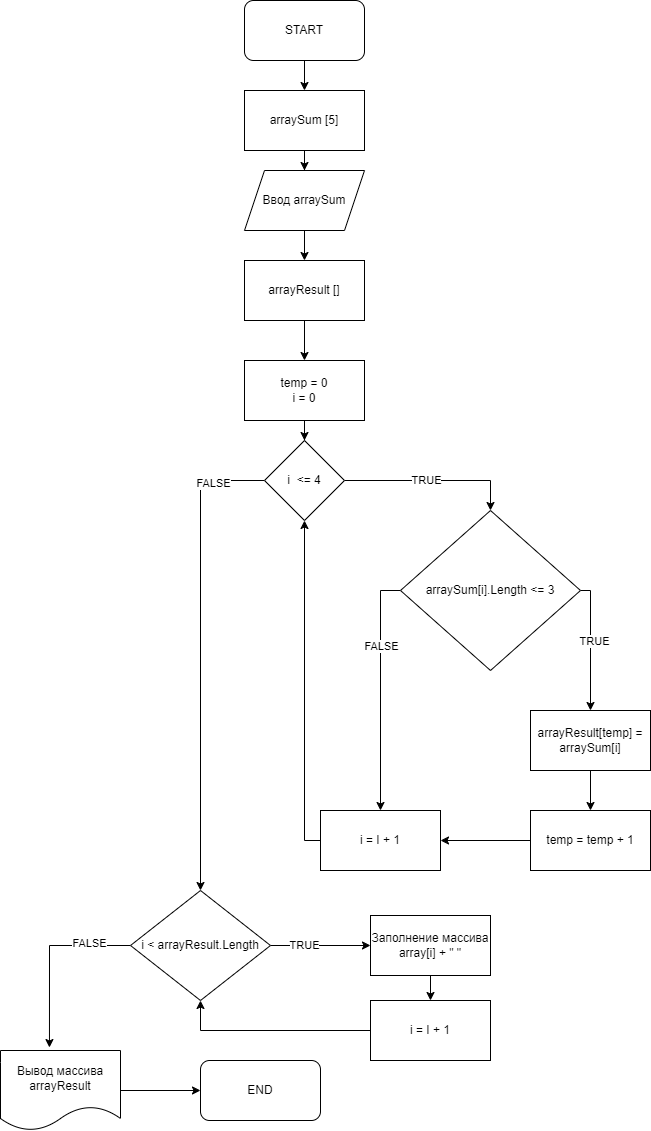

The diagram above was exported from draw.io. Its source (the exported page's mxGraphModel, read from the mxfile embedded in the PNG):
<mxGraphModel dx="2074" dy="739" grid="1" gridSize="10" guides="1" tooltips="1" connect="1" arrows="1" fold="1" page="1" pageScale="1" pageWidth="827" pageHeight="1169" math="0" shadow="0">
  <root>
    <mxCell id="0" />
    <mxCell id="1" parent="0" />
    <mxCell id="RySC0k_Oz_kZBrPhz3UT-5" style="edgeStyle=orthogonalEdgeStyle;rounded=0;orthogonalLoop=1;jettySize=auto;html=1;" parent="1" source="RySC0k_Oz_kZBrPhz3UT-1" target="RySC0k_Oz_kZBrPhz3UT-2" edge="1">
      <mxGeometry relative="1" as="geometry" />
    </mxCell>
    <mxCell id="RySC0k_Oz_kZBrPhz3UT-1" value="START" style="rounded=1;whiteSpace=wrap;html=1;" parent="1" vertex="1">
      <mxGeometry x="354" y="30" width="120" height="60" as="geometry" />
    </mxCell>
    <mxCell id="RySC0k_Oz_kZBrPhz3UT-6" style="edgeStyle=orthogonalEdgeStyle;rounded=0;orthogonalLoop=1;jettySize=auto;html=1;" parent="1" source="RySC0k_Oz_kZBrPhz3UT-2" target="RySC0k_Oz_kZBrPhz3UT-3" edge="1">
      <mxGeometry relative="1" as="geometry" />
    </mxCell>
    <mxCell id="RySC0k_Oz_kZBrPhz3UT-2" value="arraySum [5]" style="rounded=0;whiteSpace=wrap;html=1;" parent="1" vertex="1">
      <mxGeometry x="354" y="120" width="120" height="60" as="geometry" />
    </mxCell>
    <mxCell id="RySC0k_Oz_kZBrPhz3UT-8" style="edgeStyle=orthogonalEdgeStyle;rounded=0;orthogonalLoop=1;jettySize=auto;html=1;entryX=0.5;entryY=0;entryDx=0;entryDy=0;" parent="1" source="RySC0k_Oz_kZBrPhz3UT-3" target="RySC0k_Oz_kZBrPhz3UT-7" edge="1">
      <mxGeometry relative="1" as="geometry" />
    </mxCell>
    <mxCell id="RySC0k_Oz_kZBrPhz3UT-3" value="Ввод arraySum" style="shape=parallelogram;perimeter=parallelogramPerimeter;whiteSpace=wrap;html=1;fixedSize=1;" parent="1" vertex="1">
      <mxGeometry x="354" y="200" width="120" height="60" as="geometry" />
    </mxCell>
    <mxCell id="RySC0k_Oz_kZBrPhz3UT-11" value="" style="edgeStyle=orthogonalEdgeStyle;rounded=0;orthogonalLoop=1;jettySize=auto;html=1;" parent="1" source="RySC0k_Oz_kZBrPhz3UT-7" target="RySC0k_Oz_kZBrPhz3UT-10" edge="1">
      <mxGeometry relative="1" as="geometry" />
    </mxCell>
    <mxCell id="RySC0k_Oz_kZBrPhz3UT-7" value="arrayResult []" style="rounded=0;whiteSpace=wrap;html=1;" parent="1" vertex="1">
      <mxGeometry x="354" y="290" width="120" height="60" as="geometry" />
    </mxCell>
    <mxCell id="RySC0k_Oz_kZBrPhz3UT-13" value="" style="edgeStyle=orthogonalEdgeStyle;rounded=0;orthogonalLoop=1;jettySize=auto;html=1;" parent="1" source="RySC0k_Oz_kZBrPhz3UT-10" target="RySC0k_Oz_kZBrPhz3UT-12" edge="1">
      <mxGeometry relative="1" as="geometry" />
    </mxCell>
    <mxCell id="RySC0k_Oz_kZBrPhz3UT-10" value="temp = 0&lt;br&gt;i = 0&lt;br&gt;" style="rounded=0;whiteSpace=wrap;html=1;" parent="1" vertex="1">
      <mxGeometry x="354" y="390" width="120" height="60" as="geometry" />
    </mxCell>
    <mxCell id="RySC0k_Oz_kZBrPhz3UT-19" style="edgeStyle=orthogonalEdgeStyle;rounded=0;orthogonalLoop=1;jettySize=auto;html=1;entryX=0.5;entryY=0;entryDx=0;entryDy=0;" parent="1" source="RySC0k_Oz_kZBrPhz3UT-12" target="RySC0k_Oz_kZBrPhz3UT-14" edge="1">
      <mxGeometry relative="1" as="geometry" />
    </mxCell>
    <mxCell id="RySC0k_Oz_kZBrPhz3UT-46" value="TRUE" style="edgeLabel;html=1;align=center;verticalAlign=middle;resizable=0;points=[];" parent="RySC0k_Oz_kZBrPhz3UT-19" vertex="1" connectable="0">
      <mxGeometry x="-0.0795" y="1" relative="1" as="geometry">
        <mxPoint as="offset" />
      </mxGeometry>
    </mxCell>
    <mxCell id="RySC0k_Oz_kZBrPhz3UT-36" style="edgeStyle=orthogonalEdgeStyle;rounded=0;orthogonalLoop=1;jettySize=auto;html=1;entryX=0.5;entryY=0;entryDx=0;entryDy=0;" parent="1" source="RySC0k_Oz_kZBrPhz3UT-12" target="RySC0k_Oz_kZBrPhz3UT-30" edge="1">
      <mxGeometry relative="1" as="geometry">
        <Array as="points">
          <mxPoint x="310" y="510" />
        </Array>
      </mxGeometry>
    </mxCell>
    <mxCell id="RySC0k_Oz_kZBrPhz3UT-37" value="FALSE" style="edgeLabel;html=1;align=center;verticalAlign=middle;resizable=0;points=[];" parent="RySC0k_Oz_kZBrPhz3UT-36" vertex="1" connectable="0">
      <mxGeometry x="-0.7791" y="2" relative="1" as="geometry">
        <mxPoint as="offset" />
      </mxGeometry>
    </mxCell>
    <mxCell id="RySC0k_Oz_kZBrPhz3UT-12" value="i&amp;nbsp; &amp;lt;= 4" style="rhombus;whiteSpace=wrap;html=1;" parent="1" vertex="1">
      <mxGeometry x="374" y="470" width="80" height="80" as="geometry" />
    </mxCell>
    <mxCell id="RySC0k_Oz_kZBrPhz3UT-17" style="edgeStyle=orthogonalEdgeStyle;rounded=0;orthogonalLoop=1;jettySize=auto;html=1;entryX=0.5;entryY=0;entryDx=0;entryDy=0;exitX=1;exitY=0.5;exitDx=0;exitDy=0;" parent="1" source="RySC0k_Oz_kZBrPhz3UT-14" target="RySC0k_Oz_kZBrPhz3UT-15" edge="1">
      <mxGeometry relative="1" as="geometry">
        <Array as="points">
          <mxPoint x="700" y="620" />
        </Array>
      </mxGeometry>
    </mxCell>
    <mxCell id="RySC0k_Oz_kZBrPhz3UT-23" value="TRUE" style="edgeLabel;html=1;align=center;verticalAlign=middle;resizable=0;points=[];" parent="RySC0k_Oz_kZBrPhz3UT-17" vertex="1" connectable="0">
      <mxGeometry x="-0.0769" y="3" relative="1" as="geometry">
        <mxPoint as="offset" />
      </mxGeometry>
    </mxCell>
    <mxCell id="RySC0k_Oz_kZBrPhz3UT-28" style="edgeStyle=orthogonalEdgeStyle;rounded=0;orthogonalLoop=1;jettySize=auto;html=1;entryX=0.5;entryY=0;entryDx=0;entryDy=0;exitX=0;exitY=0.5;exitDx=0;exitDy=0;" parent="1" source="RySC0k_Oz_kZBrPhz3UT-14" target="RySC0k_Oz_kZBrPhz3UT-25" edge="1">
      <mxGeometry relative="1" as="geometry" />
    </mxCell>
    <mxCell id="RySC0k_Oz_kZBrPhz3UT-29" value="FALSE" style="edgeLabel;html=1;align=center;verticalAlign=middle;resizable=0;points=[];" parent="RySC0k_Oz_kZBrPhz3UT-28" vertex="1" connectable="0">
      <mxGeometry x="-0.375" relative="1" as="geometry">
        <mxPoint as="offset" />
      </mxGeometry>
    </mxCell>
    <mxCell id="RySC0k_Oz_kZBrPhz3UT-14" value="arraySum[i].Length &amp;lt;= 3" style="rhombus;whiteSpace=wrap;html=1;" parent="1" vertex="1">
      <mxGeometry x="510" y="540" width="180" height="160" as="geometry" />
    </mxCell>
    <mxCell id="RySC0k_Oz_kZBrPhz3UT-18" value="" style="edgeStyle=orthogonalEdgeStyle;rounded=0;orthogonalLoop=1;jettySize=auto;html=1;" parent="1" source="RySC0k_Oz_kZBrPhz3UT-15" target="RySC0k_Oz_kZBrPhz3UT-16" edge="1">
      <mxGeometry relative="1" as="geometry" />
    </mxCell>
    <mxCell id="RySC0k_Oz_kZBrPhz3UT-15" value="arrayResult[temp] = arraySum[i]" style="rounded=0;whiteSpace=wrap;html=1;" parent="1" vertex="1">
      <mxGeometry x="640" y="740" width="120" height="60" as="geometry" />
    </mxCell>
    <mxCell id="RySC0k_Oz_kZBrPhz3UT-26" style="edgeStyle=orthogonalEdgeStyle;rounded=0;orthogonalLoop=1;jettySize=auto;html=1;entryX=1;entryY=0.5;entryDx=0;entryDy=0;" parent="1" source="RySC0k_Oz_kZBrPhz3UT-16" target="RySC0k_Oz_kZBrPhz3UT-25" edge="1">
      <mxGeometry relative="1" as="geometry" />
    </mxCell>
    <mxCell id="RySC0k_Oz_kZBrPhz3UT-16" value="temp = temp + 1" style="rounded=0;whiteSpace=wrap;html=1;" parent="1" vertex="1">
      <mxGeometry x="640" y="840" width="120" height="60" as="geometry" />
    </mxCell>
    <mxCell id="RySC0k_Oz_kZBrPhz3UT-27" style="edgeStyle=orthogonalEdgeStyle;rounded=0;orthogonalLoop=1;jettySize=auto;html=1;entryX=0.5;entryY=1;entryDx=0;entryDy=0;" parent="1" source="RySC0k_Oz_kZBrPhz3UT-25" target="RySC0k_Oz_kZBrPhz3UT-12" edge="1">
      <mxGeometry relative="1" as="geometry">
        <Array as="points">
          <mxPoint x="414" y="870" />
        </Array>
      </mxGeometry>
    </mxCell>
    <mxCell id="RySC0k_Oz_kZBrPhz3UT-25" value="i = I + 1" style="rounded=0;whiteSpace=wrap;html=1;" parent="1" vertex="1">
      <mxGeometry x="430" y="840" width="120" height="60" as="geometry" />
    </mxCell>
    <mxCell id="RySC0k_Oz_kZBrPhz3UT-32" style="edgeStyle=orthogonalEdgeStyle;rounded=0;orthogonalLoop=1;jettySize=auto;html=1;exitX=1;exitY=0.5;exitDx=0;exitDy=0;entryX=0;entryY=0.5;entryDx=0;entryDy=0;" parent="1" source="RySC0k_Oz_kZBrPhz3UT-30" target="RySC0k_Oz_kZBrPhz3UT-31" edge="1">
      <mxGeometry relative="1" as="geometry" />
    </mxCell>
    <mxCell id="RySC0k_Oz_kZBrPhz3UT-38" value="TRUE" style="edgeLabel;html=1;align=center;verticalAlign=middle;resizable=0;points=[];" parent="RySC0k_Oz_kZBrPhz3UT-32" vertex="1" connectable="0">
      <mxGeometry x="-0.3437" y="1" relative="1" as="geometry">
        <mxPoint as="offset" />
      </mxGeometry>
    </mxCell>
    <mxCell id="RySC0k_Oz_kZBrPhz3UT-35" style="edgeStyle=orthogonalEdgeStyle;rounded=0;orthogonalLoop=1;jettySize=auto;html=1;entryX=0.408;entryY=-0.037;entryDx=0;entryDy=0;entryPerimeter=0;" parent="1" source="RySC0k_Oz_kZBrPhz3UT-30" target="RySC0k_Oz_kZBrPhz3UT-40" edge="1">
      <mxGeometry relative="1" as="geometry">
        <mxPoint x="160" y="1070" as="targetPoint" />
      </mxGeometry>
    </mxCell>
    <mxCell id="RySC0k_Oz_kZBrPhz3UT-39" value="FALSE" style="edgeLabel;html=1;align=center;verticalAlign=middle;resizable=0;points=[];" parent="RySC0k_Oz_kZBrPhz3UT-35" vertex="1" connectable="0">
      <mxGeometry x="-0.5429" y="-3" relative="1" as="geometry">
        <mxPoint as="offset" />
      </mxGeometry>
    </mxCell>
    <mxCell id="RySC0k_Oz_kZBrPhz3UT-30" value="i &amp;lt; arrayResult.Length" style="rhombus;whiteSpace=wrap;html=1;" parent="1" vertex="1">
      <mxGeometry x="240" y="920" width="140" height="110" as="geometry" />
    </mxCell>
    <mxCell id="RySC0k_Oz_kZBrPhz3UT-44" value="" style="edgeStyle=orthogonalEdgeStyle;rounded=0;orthogonalLoop=1;jettySize=auto;html=1;" parent="1" source="RySC0k_Oz_kZBrPhz3UT-31" target="RySC0k_Oz_kZBrPhz3UT-43" edge="1">
      <mxGeometry relative="1" as="geometry" />
    </mxCell>
    <mxCell id="RySC0k_Oz_kZBrPhz3UT-31" value="Заполнение массива array[i] + &quot; &quot;" style="rounded=0;whiteSpace=wrap;html=1;" parent="1" vertex="1">
      <mxGeometry x="480" y="945" width="120" height="60" as="geometry" />
    </mxCell>
    <mxCell id="RySC0k_Oz_kZBrPhz3UT-42" value="" style="edgeStyle=orthogonalEdgeStyle;rounded=0;orthogonalLoop=1;jettySize=auto;html=1;" parent="1" source="RySC0k_Oz_kZBrPhz3UT-40" target="RySC0k_Oz_kZBrPhz3UT-41" edge="1">
      <mxGeometry relative="1" as="geometry" />
    </mxCell>
    <mxCell id="RySC0k_Oz_kZBrPhz3UT-40" value="Вывод массива arrayResult" style="shape=document;whiteSpace=wrap;html=1;boundedLbl=1;" parent="1" vertex="1">
      <mxGeometry x="110" y="1080" width="120" height="80" as="geometry" />
    </mxCell>
    <mxCell id="RySC0k_Oz_kZBrPhz3UT-41" value="END" style="rounded=1;whiteSpace=wrap;html=1;" parent="1" vertex="1">
      <mxGeometry x="310" y="1090" width="120" height="60" as="geometry" />
    </mxCell>
    <mxCell id="RySC0k_Oz_kZBrPhz3UT-45" style="edgeStyle=orthogonalEdgeStyle;rounded=0;orthogonalLoop=1;jettySize=auto;html=1;entryX=0.5;entryY=1;entryDx=0;entryDy=0;" parent="1" source="RySC0k_Oz_kZBrPhz3UT-43" target="RySC0k_Oz_kZBrPhz3UT-30" edge="1">
      <mxGeometry relative="1" as="geometry" />
    </mxCell>
    <mxCell id="RySC0k_Oz_kZBrPhz3UT-43" value="i = I + 1" style="rounded=0;whiteSpace=wrap;html=1;" parent="1" vertex="1">
      <mxGeometry x="480" y="1030" width="120" height="60" as="geometry" />
    </mxCell>
  </root>
</mxGraphModel>